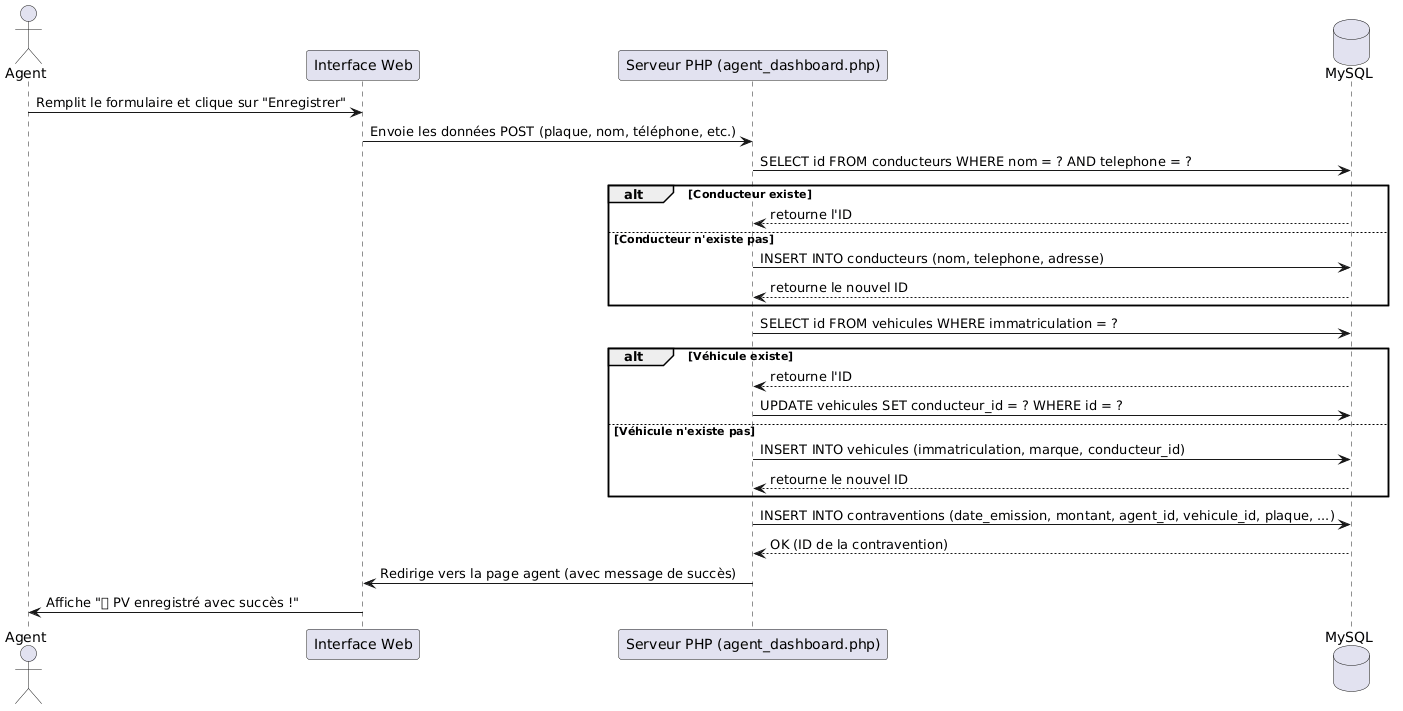

The diagram above was rendered by PlantUML. Its source (embedded in the PNG):
@startuml
actor Agent
participant "Interface Web" as UI
participant "Serveur PHP (agent_dashboard.php)" as Server
database "MySQL" as DB

Agent -> UI : Remplit le formulaire et clique sur "Enregistrer"
UI -> Server : Envoie les données POST (plaque, nom, téléphone, etc.)
Server -> DB : SELECT id FROM conducteurs WHERE nom = ? AND telephone = ?
alt Conducteur existe
  DB --> Server : retourne l'ID
else Conducteur n'existe pas
  Server -> DB : INSERT INTO conducteurs (nom, telephone, adresse)
  DB --> Server : retourne le nouvel ID
end
Server -> DB : SELECT id FROM vehicules WHERE immatriculation = ?
alt Véhicule existe
  DB --> Server : retourne l'ID
  Server -> DB : UPDATE vehicules SET conducteur_id = ? WHERE id = ?
else Véhicule n'existe pas
  Server -> DB : INSERT INTO vehicules (immatriculation, marque, conducteur_id)
  DB --> Server : retourne le nouvel ID
end
Server -> DB : INSERT INTO contraventions (date_emission, montant, agent_id, vehicule_id, plaque, ...)
DB --> Server : OK (ID de la contravention)
Server -> UI : Redirige vers la page agent (avec message de succès)
UI -> Agent : Affiche "✅ PV enregistré avec succès !"
@enduml